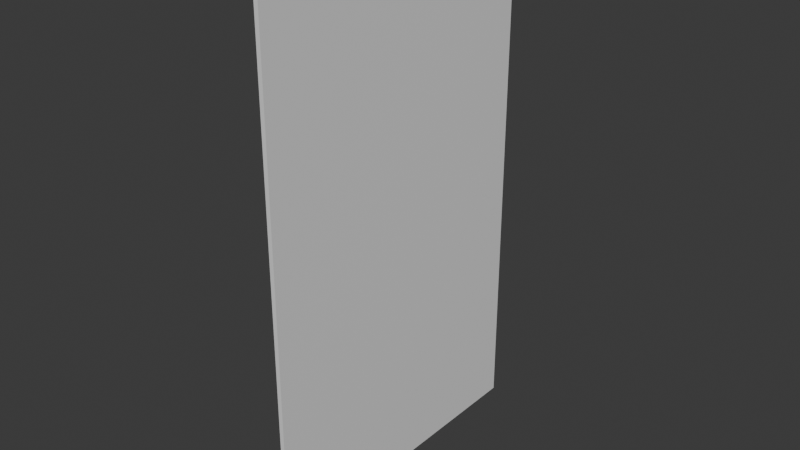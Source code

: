 # Source: glassdoor.blend  (saved by Blender 4.3.34; exported with 4.5.12 LTS)
import bpy
from mathutils import Matrix  # noqa: F401  (used for matrix-valued properties, if any)

bpy.ops.wm.read_factory_settings(use_empty=True)
scene = bpy.context.scene
scene.name = 'Scene'

# ---- collections
col_collection = bpy.data.collections.new('Collection'); scene.collection.children.link(col_collection)

# ---- materials (node trees are filled in below, after node groups)
mat_glass = bpy.data.materials.new('Glass')
mat_glass.alpha_threshold = 0.0
mat_glass.roughness = 0.5
mat_glass.line_color = (0.0, 0.0, 0.0, 1.0)

# ---- material node trees
mat_glass.use_nodes = True; mat_glass.node_tree.nodes.clear()
_N = mat_glass.node_tree.nodes; _L = mat_glass.node_tree.links
n0 = _N.new('ShaderNodeOutputMaterial'); n0.name = 'Material Output'; n0.location = (300, 300)
n1 = _N.new('ShaderNodeBsdfPrincipled'); n1.name = 'Principled BSDF'; n1.location = (10, 300)
n1.inputs[3].default_value = 1.45
_L.new(n1.outputs[0], n0.inputs[0])
n0.is_active_output = True

# ---- world
world_world = bpy.data.worlds.new('World'); scene.world = world_world
world_world.use_nodes = True; world_world.node_tree.nodes.clear()
_N = world_world.node_tree.nodes; _L = world_world.node_tree.links
n0 = _N.new('ShaderNodeOutputWorld'); n0.name = 'World Output'; n0.location = (300, 300)
n1 = _N.new('ShaderNodeBackground'); n1.name = 'Background'; n1.location = (10, 300)
n1.inputs[0].default_value = (0.05088, 0.05088, 0.05088, 1.0)
_L.new(n1.outputs[0], n0.inputs[0])
n0.is_active_output = True
world_world.color = (0.05088, 0.05088, 0.05088)
world_world.sun_shadow_jitter_overblur = 0.0

# ---- meshes
me_cube_001 = bpy.data.meshes.new('Cube.001')
me_cube_001.from_pydata([(0.06, -0.75, 0.055), (0.06, -0.75, 2.545), (0.06, 0.75, 0.055), (0.06, 0.75, 2.545), (0.08, -0.75, 0.055), (0.08, -0.75, 2.545), (0.08, 0.75, 0.055), (0.08, 0.75, 2.545)], [], [(0, 1, 3, 2), (2, 3, 7, 6), (6, 7, 5, 4), (4, 5, 1, 0), (2, 6, 4, 0), (7, 3, 1, 5)])
_uv = me_cube_001.uv_layers.new(name='UVMap')
_uv.uv.foreach_set('vector', [0.375, 0.0, 0.625, 0.0, 0.625, 0.25, 0.375, 0.25, 0.375, 0.25, 0.625, 0.25, 0.625, 0.5, 0.375, 0.5, 0.375, 0.5, 0.625, 0.5, 0.625, 0.75, 0.375, 0.75, 0.375, 0.75, 0.625, 0.75, 0.625, 1.0, 0.375, 1.0, 0.125, 0.5, 0.375, 0.5, 0.375, 0.75, 0.125, 0.75, 0.625, 0.5, 0.875, 0.5, 0.875, 0.75, 0.625, 0.75])
me_cube_001.materials.append(mat_glass)
me_cube_001.update()

# ---- objects
ob_cube = bpy.data.objects.new('Cube', me_cube_001)

# ---- transforms, parenting, visibility, modifiers, constraints
ob_cube.location = (0.0, 0.0, 0.0)

# ---- collection membership
col_collection.objects.link(ob_cube)

# ---- scene / render settings (as saved in the file)
scene.frame_start = 1; scene.frame_end = 250; scene.frame_set(1)
scene.render.engine = 'BLENDER_EEVEE_NEXT'
bpy.context.view_layer.update()

# ---- added for rendering (the .blend has no active camera and no usable light): camera, sun
cam_auto = bpy.data.cameras.new('AutoCamera')
cam_auto.lens = 50.0
cam_auto.sensor_width = 36.0
cam_auto.clip_end = 1000.0
ob_auto_camera = bpy.data.objects.new('AutoCamera', cam_auto)
scene.collection.objects.link(ob_auto_camera)
ob_auto_camera.location = (2.7596, -3.22752, 3.45168)
ob_auto_camera.rotation_euler = (1.09748, -7.21219e-08, 0.694738)
scene.camera = ob_auto_camera
light_auto_sun = bpy.data.lights.new('AutoSun', 'SUN')
light_auto_sun.energy = 3.0
light_auto_sun.angle = 0.0523599
ob_auto_sun = bpy.data.objects.new('AutoSun', light_auto_sun)
scene.collection.objects.link(ob_auto_sun)
ob_auto_sun.rotation_euler = (0.872665, 0.174533, 0.523599)
bpy.context.view_layer.update()
